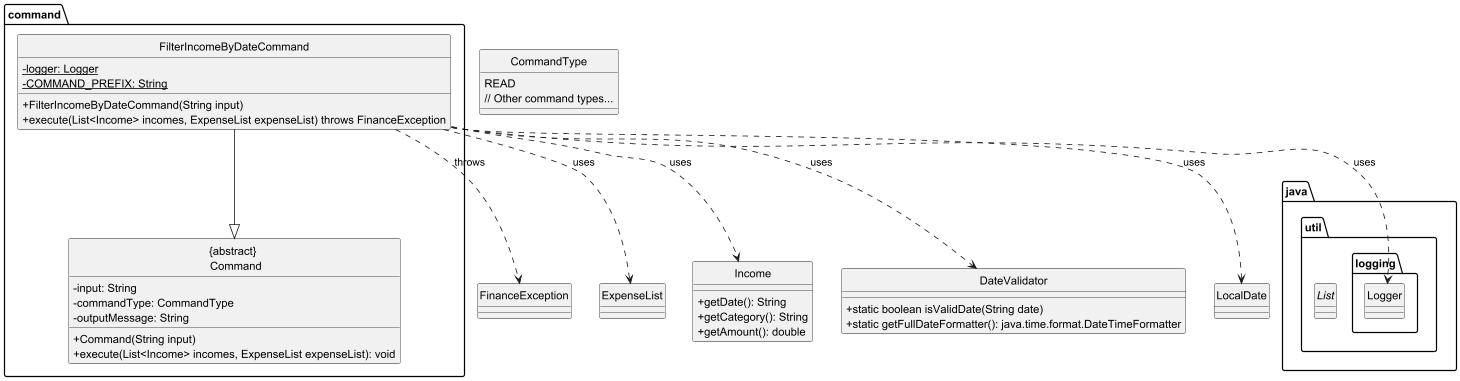

The diagram above was rendered by PlantUML. Its source (embedded in the PNG):
@startuml
hide circle
skinparam classAttributeIconSize 0

package command {
    class "{abstract} \n Command" {
        - input: String
        - commandType: CommandType
        - outputMessage: String
        + Command(String input)
        + execute(List<Income> incomes, ExpenseList expenseList): void
    }

    class "FilterIncomeByDateCommand" {
        - {static} logger: Logger
        - {static} COMMAND_PREFIX: String
        + FilterIncomeByDateCommand(String input)
        + execute(List<Income> incomes, ExpenseList expenseList) throws FinanceException
    }

    "FilterIncomeByDateCommand" --|> "{abstract} \n Command"
}


    class "FinanceException"



    class ExpenseList



    class Income {
        + getDate(): String
        + getCategory(): String
        + getAmount(): double
    }



    class DateValidator {
        + static boolean isValidDate(String date)
        + static getFullDateFormatter(): java.time.format.DateTimeFormatter
    }


package java.util {
    interface List
}

package java.util.logging {
    class Logger
}

enum CommandType {
    READ
    // Other command types...
}

"FilterIncomeByDateCommand" ..> "FinanceException" : throws
"FilterIncomeByDateCommand" ..> "Income" : uses
"FilterIncomeByDateCommand" ..> "ExpenseList" : uses
"FilterIncomeByDateCommand" ..> "Logger" : uses
"FilterIncomeByDateCommand" ..> "DateValidator" : uses
"FilterIncomeByDateCommand" ..> "LocalDate" : uses
@enduml